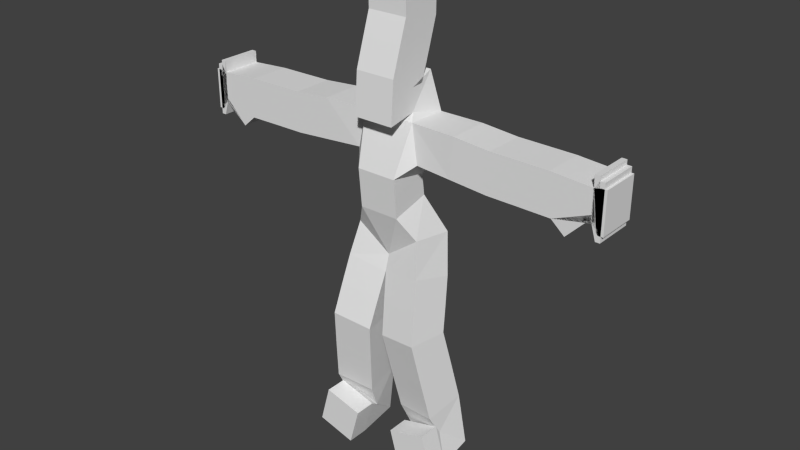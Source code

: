 # Source: DJS_NP_UD.blend  (saved by Blender 2.76.0; exported with 4.5.12 LTS)
import bpy
from mathutils import Matrix  # noqa: F401  (used for matrix-valued properties, if any)

bpy.ops.wm.read_factory_settings(use_empty=True)
scene = bpy.context.scene
scene.name = 'Scene'

# ---- collections
col_collection_1 = bpy.data.collections.new('Collection 1'); scene.collection.children.link(col_collection_1)

# ---- world
world_world = bpy.data.worlds.new('World'); scene.world = world_world
world_world.color = (0.05088, 0.05088, 0.05088)
world_world.use_sun_shadow = False
world_world.sun_shadow_jitter_overblur = 0.0
world_world.cycles.sampling_method = 'MANUAL'
world_world.cycles.sample_map_resolution = 256

# ---- meshes
me_vert = bpy.data.meshes.new('Vert')
me_vert.from_pydata([(0.0, 0.0, 0.0), (0.2419, 5.083e-09, -0.1121), (0.3778, -0.2651, -1.149), (0.5681, 3.554e-07, -2.608), (0.5681, -0.5342, -2.608), (0.0, -0.1631, 0.4078), (0.0, -0.2039, 0.785), (0.0, 0.0, 1.183), (0.4078, -8.093e-09, 1.227), (1.336, 4.047e-09, 1.152), (2.059, 4.047e-09, 1.145), (2.365, 4.047e-09, 1.152), (2.477, -9.442e-09, 1.254), (2.548, -2.988e-09, 1.197), (2.557, 5.684e-09, 1.129), (2.537, 6.425e-09, 1.056), (2.375, 2.248e-08, 0.9947), (0.0, 0.03041, 1.395), (0.0, 0.02153, 1.714), (6.78e-08, -0.3049, 1.618), (8.289e-09, -0.2124, 1.882), (4.343e-09, -0.1019, 2.219), (0.0, 0.0, 2.534), (2.446, 3.081e-08, 0.9255), (2.549, -9.442e-09, 1.254), (2.612, -9.442e-09, 1.254), (2.609, -2.988e-09, 1.197), (2.669, -2.988e-09, 1.197), (2.634, 5.684e-09, 1.129), (2.699, 5.684e-09, 1.129), (2.613, 6.425e-09, 1.056), (2.668, 6.425e-09, 1.056), (0.0, 0.0, 2.811)], [(0, 1), (1, 2), (2, 3), (3, 4), (5, 0), (6, 5), (7, 6), (8, 7), (9, 8), (10, 9), (11, 10), (12, 11), (11, 13), (11, 14), (11, 15), (11, 16), (7, 17), (17, 18), (18, 19), (19, 20), (20, 21), (21, 22), (16, 23), (24, 12), (25, 24), (13, 26), (26, 27), (14, 28), (28, 29), (15, 30), (30, 31), (22, 32)], [])
me_vert.use_remesh_preserve_volume = False
me_vert.use_remesh_preserve_attributes = False
me_vert.use_mirror_vertex_groups = False
me_vert.update()
me_plane_001 = bpy.data.meshes.new('Plane.001')
me_plane_001.from_pydata([(0.0, 0.0, 0.0)], [], [])
me_plane_001.use_remesh_preserve_volume = False
me_plane_001.use_remesh_preserve_attributes = False
me_plane_001.use_mirror_vertex_groups = False
me_plane_001.update()

# ---- objects
ob_vert = bpy.data.objects.new('Vert', me_vert)
ob_plane = bpy.data.objects.new('Plane', me_plane_001)

# ---- transforms, parenting, visibility, modifiers, constraints
ob_vert.location = (0.0, 0.0, 2.7)
ob_vert.lineart.crease_threshold = 0.0
_m = ob_vert.modifiers.new('Mirror', 'MIRROR')
_m = ob_vert.modifiers.new('Skin', 'SKIN')
ob_plane.location = (0.0, 0.0, 0.0)
ob_plane.lineart.crease_threshold = 0.0

# ---- collection membership
col_collection_1.objects.link(ob_vert)
col_collection_1.objects.link(ob_plane)

# ---- scene / render settings (as saved in the file)
scene.frame_start = 1; scene.frame_end = 250; scene.frame_set(1)
scene.render.engine = 'BLENDER_EEVEE_NEXT'
scene.render.resolution_percentage = 50
scene.render.dither_intensity = 0.0
scene.cycles.use_denoising = False
scene.cycles.samples = 10
scene.cycles.sampling_pattern = 'TABULATED_SOBOL'
scene.cycles.light_sampling_threshold = 0.0
scene.cycles.use_adaptive_sampling = False
scene.cycles.use_light_tree = False
scene.cycles.blur_glossy = 0.0
scene.cycles.pixel_filter_type = 'GAUSSIAN'
scene.cycles.sample_clamp_indirect = 0.0
scene.view_settings.view_transform = 'Standard'
bpy.context.view_layer.update()

# ---- added for rendering (the .blend has no active camera and no usable light): camera, sun
cam_auto = bpy.data.cameras.new('AutoCamera')
cam_auto.lens = 50.0
cam_auto.sensor_width = 36.0
cam_auto.clip_end = 1000.0
ob_auto_camera = bpy.data.objects.new('AutoCamera', cam_auto)
scene.collection.objects.link(ob_auto_camera)
ob_auto_camera.location = (7.21514, -8.70014, 8.5227)
ob_auto_camera.rotation_euler = (1.09748, -7.21219e-08, 0.694738)
scene.camera = ob_auto_camera
light_auto_sun = bpy.data.lights.new('AutoSun', 'SUN')
light_auto_sun.energy = 3.0
light_auto_sun.angle = 0.0523599
ob_auto_sun = bpy.data.objects.new('AutoSun', light_auto_sun)
scene.collection.objects.link(ob_auto_sun)
ob_auto_sun.rotation_euler = (0.872665, 0.174533, 0.523599)
bpy.context.view_layer.update()
